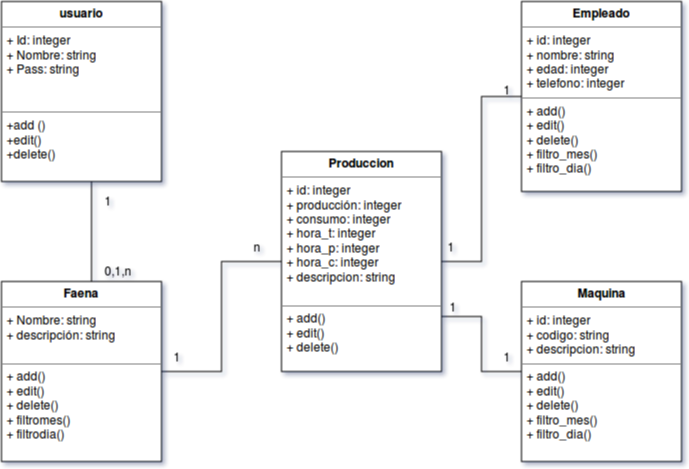

The diagram above was exported from draw.io. Its source (the exported page's mxGraphModel, read from the mxfile embedded in the PNG):
<mxGraphModel dx="823" dy="454" grid="1" gridSize="10" guides="1" tooltips="1" connect="1" arrows="1" fold="1" page="0" pageScale="1" pageWidth="826" pageHeight="1169" background="#ffffff" math="0" shadow="0">
  <root>
    <mxCell id="0" style=";html=1;" />
    <mxCell id="1" style=";html=1;" parent="0" />
    <mxCell id="117" style="edgeStyle=orthogonalEdgeStyle;rounded=0;html=1;jettySize=auto;orthogonalLoop=1;strokeColor=#000000;endArrow=none;endFill=0;" edge="1" parent="1" source="116">
      <mxGeometry relative="1" as="geometry">
        <mxPoint x="130" y="260" as="targetPoint" />
        <Array as="points">
          <mxPoint x="130" y="280" />
        </Array>
      </mxGeometry>
    </mxCell>
    <mxCell id="116" value="&lt;p style=&quot;margin: 0px ; margin-top: 4px ; text-align: center&quot;&gt;&lt;b&gt;usuario&lt;/b&gt;&lt;br&gt;&lt;/p&gt;&lt;hr size=&quot;1&quot;&gt;&lt;p style=&quot;margin: 0px ; margin-left: 4px&quot;&gt;+ Id: integer&lt;/p&gt;&lt;p style=&quot;margin: 0px ; margin-left: 4px&quot;&gt;+ Nombre: string&lt;/p&gt;&lt;p style=&quot;margin: 0px ; margin-left: 4px&quot;&gt;+ Pass: string&lt;/p&gt;&lt;p style=&quot;margin: 0px ; margin-left: 4px&quot;&gt;&lt;br&gt;&lt;/p&gt;&lt;p style=&quot;margin: 0px ; margin-left: 4px&quot;&gt;&lt;br&gt;&lt;/p&gt;&lt;hr size=&quot;1&quot;&gt;&lt;p style=&quot;margin: 0px ; margin-left: 4px&quot;&gt;+add ()&lt;/p&gt;&lt;p style=&quot;margin: 0px ; margin-left: 4px&quot;&gt;+edit()&lt;/p&gt;&lt;p style=&quot;margin: 0px ; margin-left: 4px&quot;&gt;+delete()&lt;br&gt;&lt;/p&gt;" style="verticalAlign=top;align=left;overflow=fill;fontSize=12;fontFamily=Helvetica;html=1;strokeColor=#000000;" vertex="1" parent="1">
      <mxGeometry x="40" width="160" height="180" as="geometry" />
    </mxCell>
    <mxCell id="125" style="edgeStyle=orthogonalEdgeStyle;rounded=0;html=1;exitX=1;exitY=0.5;endArrow=none;endFill=0;jettySize=auto;orthogonalLoop=1;strokeColor=#000000;" edge="1" parent="1" source="118" target="124">
      <mxGeometry relative="1" as="geometry" />
    </mxCell>
    <mxCell id="118" value="&lt;p style=&quot;margin: 0px ; margin-top: 4px ; text-align: center&quot;&gt;&lt;b&gt;Faena&lt;/b&gt;&lt;br&gt;&lt;/p&gt;&lt;hr size=&quot;1&quot;&gt;&lt;p style=&quot;margin: 0px ; margin-left: 4px&quot;&gt;+ Nombre: string&lt;/p&gt;&lt;p style=&quot;margin: 0px ; margin-left: 4px&quot;&gt;+ descripción: string&lt;/p&gt;&lt;p style=&quot;margin: 0px ; margin-left: 4px&quot;&gt;&lt;br&gt;&lt;/p&gt;&lt;hr size=&quot;1&quot;&gt;&lt;p style=&quot;margin: 0px ; margin-left: 4px&quot;&gt;+ add()&lt;/p&gt;&lt;p style=&quot;margin: 0px ; margin-left: 4px&quot;&gt;+ edit()&lt;/p&gt;&lt;p style=&quot;margin: 0px ; margin-left: 4px&quot;&gt;+ delete()&lt;/p&gt;&lt;p style=&quot;margin: 0px ; margin-left: 4px&quot;&gt;+ filtromes()&lt;/p&gt;&lt;p style=&quot;margin: 0px ; margin-left: 4px&quot;&gt;+ filtrodia()&lt;br&gt;&lt;/p&gt;" style="verticalAlign=top;align=left;overflow=fill;fontSize=12;fontFamily=Helvetica;html=1;strokeColor=#000000;" vertex="1" parent="1">
      <mxGeometry x="40" y="280" width="160" height="180" as="geometry" />
    </mxCell>
    <mxCell id="131" style="edgeStyle=orthogonalEdgeStyle;rounded=0;html=1;exitX=1;exitY=0.5;endArrow=none;endFill=0;jettySize=auto;orthogonalLoop=1;strokeColor=#000000;" edge="1" parent="1" source="124" target="130">
      <mxGeometry relative="1" as="geometry" />
    </mxCell>
    <mxCell id="135" style="edgeStyle=orthogonalEdgeStyle;rounded=0;html=1;exitX=1;exitY=0.75;endArrow=none;endFill=0;jettySize=auto;orthogonalLoop=1;strokeColor=#000000;" edge="1" parent="1" source="124" target="134">
      <mxGeometry relative="1" as="geometry" />
    </mxCell>
    <mxCell id="124" value="&lt;p style=&quot;margin: 0px ; margin-top: 4px ; text-align: center&quot;&gt;&lt;b&gt;Produccion&lt;/b&gt;&lt;br&gt;&lt;/p&gt;&lt;hr size=&quot;1&quot;&gt;&lt;p style=&quot;margin: 0px ; margin-left: 4px&quot;&gt;+ id: integer&lt;/p&gt;&lt;p style=&quot;margin: 0px ; margin-left: 4px&quot;&gt;+ producción: integer&lt;/p&gt;&lt;p style=&quot;margin: 0px ; margin-left: 4px&quot;&gt;+ consumo: integer &lt;br&gt;&lt;/p&gt;&lt;p style=&quot;margin: 0px ; margin-left: 4px&quot;&gt;+ hora_t: integer&lt;/p&gt;&lt;p style=&quot;margin: 0px ; margin-left: 4px&quot;&gt;+ hora_p: integer&lt;/p&gt;&lt;p style=&quot;margin: 0px ; margin-left: 4px&quot;&gt;+ hora_c: integer&lt;br&gt;&lt;/p&gt;&lt;p style=&quot;margin: 0px ; margin-left: 4px&quot;&gt;+ descripcion: string&lt;br&gt;&lt;/p&gt;&lt;p style=&quot;margin: 0px ; margin-left: 4px&quot;&gt;&lt;br&gt;&lt;/p&gt;&lt;hr size=&quot;1&quot;&gt;&lt;p style=&quot;margin: 0px ; margin-left: 4px&quot;&gt;+ add()&lt;/p&gt;&lt;p style=&quot;margin: 0px ; margin-left: 4px&quot;&gt;+ edit() &lt;br&gt;&lt;/p&gt;&lt;p style=&quot;margin: 0px ; margin-left: 4px&quot;&gt;+ delete()&lt;br&gt;&lt;/p&gt;" style="verticalAlign=top;align=left;overflow=fill;fontSize=12;fontFamily=Helvetica;html=1;strokeColor=#000000;" vertex="1" parent="1">
      <mxGeometry x="320" y="150" width="160" height="220" as="geometry" />
    </mxCell>
    <mxCell id="126" value="1" style="text;html=1;resizable=0;points=[];autosize=1;align=left;verticalAlign=top;spacingTop=-4;" vertex="1" parent="1">
      <mxGeometry x="141" y="190" width="20" height="20" as="geometry" />
    </mxCell>
    <mxCell id="127" value="0,1,n" style="text;html=1;resizable=0;points=[];autosize=1;align=left;verticalAlign=top;spacingTop=-4;" vertex="1" parent="1">
      <mxGeometry x="141" y="260" width="40" height="20" as="geometry" />
    </mxCell>
    <mxCell id="128" value="1" style="text;html=1;resizable=0;points=[];autosize=1;align=left;verticalAlign=top;spacingTop=-4;" vertex="1" parent="1">
      <mxGeometry x="210" y="346" width="20" height="20" as="geometry" />
    </mxCell>
    <mxCell id="129" value="n" style="text;html=1;resizable=0;points=[];autosize=1;align=left;verticalAlign=top;spacingTop=-4;" vertex="1" parent="1">
      <mxGeometry x="290" y="236" width="20" height="20" as="geometry" />
    </mxCell>
    <mxCell id="130" value="&lt;p style=&quot;margin: 0px ; margin-top: 4px ; text-align: center&quot;&gt;&lt;b&gt;Empleado&lt;/b&gt;&lt;br&gt;&lt;/p&gt;&lt;hr size=&quot;1&quot;&gt;&lt;p style=&quot;margin: 0px ; margin-left: 4px&quot;&gt;+ id: integer&lt;/p&gt;&lt;p style=&quot;margin: 0px ; margin-left: 4px&quot;&gt;+ nombre: string&lt;/p&gt;&lt;p style=&quot;margin: 0px ; margin-left: 4px&quot;&gt;+ edad: integer&lt;/p&gt;&lt;p style=&quot;margin: 0px ; margin-left: 4px&quot;&gt;+ telefono: integer&lt;/p&gt;&lt;hr size=&quot;1&quot;&gt;&lt;p style=&quot;margin: 0px ; margin-left: 4px&quot;&gt;+ add()&lt;/p&gt;&lt;p style=&quot;margin: 0px ; margin-left: 4px&quot;&gt;+ edit()&lt;/p&gt;&lt;p style=&quot;margin: 0px ; margin-left: 4px&quot;&gt;+ delete()&lt;/p&gt;&lt;p style=&quot;margin: 0px ; margin-left: 4px&quot;&gt;+ filtro_mes()&lt;/p&gt;&lt;p style=&quot;margin: 0px ; margin-left: 4px&quot;&gt;+ filtro_dia()&lt;/p&gt;&lt;p style=&quot;margin: 0px ; margin-left: 4px&quot;&gt;&lt;br&gt;&lt;/p&gt;" style="verticalAlign=top;align=left;overflow=fill;fontSize=12;fontFamily=Helvetica;html=1;strokeColor=#000000;" vertex="1" parent="1">
      <mxGeometry x="560" width="160" height="190" as="geometry" />
    </mxCell>
    <mxCell id="133" value="1" style="text;html=1;resizable=0;points=[];autosize=1;align=left;verticalAlign=top;spacingTop=-4;" vertex="1" parent="1">
      <mxGeometry x="540" y="79" width="20" height="20" as="geometry" />
    </mxCell>
    <mxCell id="134" value="&lt;p style=&quot;margin: 0px ; margin-top: 4px ; text-align: center&quot;&gt;&lt;b&gt;Maquina&lt;/b&gt;&lt;br&gt;&lt;/p&gt;&lt;hr size=&quot;1&quot;&gt;&lt;p style=&quot;margin: 0px ; margin-left: 4px&quot;&gt;+ id: integer&lt;/p&gt;&lt;p style=&quot;margin: 0px ; margin-left: 4px&quot;&gt;+ codigo: string&lt;/p&gt;&lt;p style=&quot;margin: 0px ; margin-left: 4px&quot;&gt;+ descripcion: string&lt;/p&gt;&lt;hr size=&quot;1&quot;&gt;&lt;p style=&quot;margin: 0px ; margin-left: 4px&quot;&gt;+ add()&lt;/p&gt;&lt;p style=&quot;margin: 0px ; margin-left: 4px&quot;&gt;+ edit()&lt;/p&gt;&lt;p style=&quot;margin: 0px ; margin-left: 4px&quot;&gt;+ delete()&lt;/p&gt;&lt;p style=&quot;margin: 0px ; margin-left: 4px&quot;&gt;+ filtro_mes()&lt;/p&gt;&lt;p style=&quot;margin: 0px ; margin-left: 4px&quot;&gt;+ filtro_dia()&lt;br&gt;&lt;/p&gt;" style="verticalAlign=top;align=left;overflow=fill;fontSize=12;fontFamily=Helvetica;html=1;strokeColor=#000000;" vertex="1" parent="1">
      <mxGeometry x="560" y="280" width="160" height="180" as="geometry" />
    </mxCell>
    <mxCell id="136" value="1" style="text;html=1;resizable=0;points=[];autosize=1;align=left;verticalAlign=top;spacingTop=-4;" vertex="1" parent="1">
      <mxGeometry x="484" y="236" width="20" height="20" as="geometry" />
    </mxCell>
    <mxCell id="137" value="1" style="text;html=1;resizable=0;points=[];autosize=1;align=left;verticalAlign=top;spacingTop=-4;" vertex="1" parent="1">
      <mxGeometry x="540" y="346" width="20" height="20" as="geometry" />
    </mxCell>
    <mxCell id="138" value="1" style="text;html=1;resizable=0;points=[];autosize=1;align=left;verticalAlign=top;spacingTop=-4;" vertex="1" parent="1">
      <mxGeometry x="486" y="296" width="20" height="20" as="geometry" />
    </mxCell>
  </root>
</mxGraphModel>